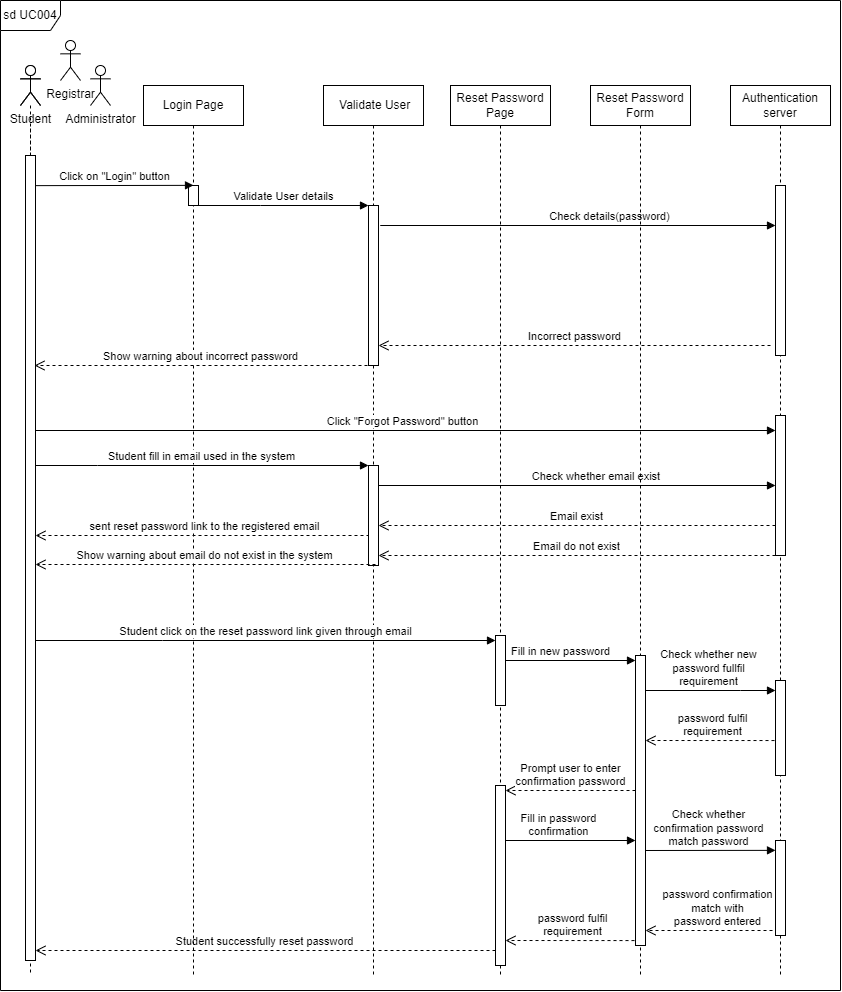

The diagram above was exported from draw.io. Its source (the exported page's mxGraphModel, read from the mxfile embedded in the PNG):
<mxGraphModel dx="372" dy="438" grid="1" gridSize="10" guides="1" tooltips="1" connect="1" arrows="1" fold="1" page="1" pageScale="1" pageWidth="850" pageHeight="1100" math="0" shadow="0">
  <root>
    <mxCell id="0" />
    <mxCell id="1" parent="0" />
    <mxCell id="H6BSRhT5p3bpDSnNyPgS-28" value="password fulfil&lt;br&gt;requirement" style="html=1;verticalAlign=bottom;endArrow=open;dashed=1;endSize=8;edgeStyle=elbowEdgeStyle;elbow=vertical;curved=0;rounded=0;exitX=0.5;exitY=0.983;exitDx=0;exitDy=0;exitPerimeter=0;" parent="1" edge="1" target="H6BSRhT5p3bpDSnNyPgS-18" source="H6BSRhT5p3bpDSnNyPgS-12">
      <mxGeometry x="0.0053" relative="1" as="geometry">
        <mxPoint x="520" y="970" as="targetPoint" />
        <Array as="points">
          <mxPoint x="641" y="970" />
          <mxPoint x="684" y="980" />
          <mxPoint x="754" y="950" />
          <mxPoint x="551" y="899.5" />
          <mxPoint x="681" y="959.5" />
          <mxPoint x="606" y="979.5" />
          <mxPoint x="596" y="909.5" />
          <mxPoint x="629" y="859.5" />
        </Array>
        <mxPoint x="641" y="970" as="sourcePoint" />
        <mxPoint as="offset" />
      </mxGeometry>
    </mxCell>
    <mxCell id="H6BSRhT5p3bpDSnNyPgS-22" value="&lt;br&gt;password confirmation &lt;br&gt;match with &lt;br&gt;password entered" style="html=1;verticalAlign=bottom;endArrow=open;dashed=1;endSize=8;edgeStyle=elbowEdgeStyle;elbow=vertical;curved=0;rounded=0;exitX=0.5;exitY=0.842;exitDx=0;exitDy=0;exitPerimeter=0;" parent="1" source="H6BSRhT5p3bpDSnNyPgS-23" target="H6BSRhT5p3bpDSnNyPgS-12" edge="1">
      <mxGeometry x="0.0053" relative="1" as="geometry">
        <mxPoint x="650" y="960.25" as="targetPoint" />
        <Array as="points">
          <mxPoint x="725" y="960" />
          <mxPoint x="768" y="990" />
          <mxPoint x="838" y="960" />
          <mxPoint x="635" y="909.5" />
          <mxPoint x="765" y="969.5" />
          <mxPoint x="690" y="989.5" />
          <mxPoint x="680" y="919.5" />
          <mxPoint x="713" y="869.5" />
        </Array>
        <mxPoint x="775" y="960" as="sourcePoint" />
        <mxPoint as="offset" />
      </mxGeometry>
    </mxCell>
    <mxCell id="H6BSRhT5p3bpDSnNyPgS-25" value="Student successfully reset password" style="html=1;verticalAlign=bottom;endArrow=open;dashed=1;endSize=8;edgeStyle=elbowEdgeStyle;elbow=vertical;curved=0;rounded=0;" parent="1" edge="1">
      <mxGeometry x="0.0053" relative="1" as="geometry">
        <mxPoint x="45" y="980" as="targetPoint" />
        <Array as="points">
          <mxPoint x="505" y="980" />
          <mxPoint x="548" y="990" />
          <mxPoint x="618" y="960" />
          <mxPoint x="415" y="909.5" />
          <mxPoint x="545" y="969.5" />
          <mxPoint x="470" y="989.5" />
          <mxPoint x="460" y="919.5" />
          <mxPoint x="493" y="869.5" />
        </Array>
        <mxPoint x="505" y="980" as="sourcePoint" />
        <mxPoint as="offset" />
      </mxGeometry>
    </mxCell>
    <mxCell id="H6BSRhT5p3bpDSnNyPgS-20" value="Check whether &lt;br&gt;confirmation password &lt;br&gt;match password" style="html=1;verticalAlign=bottom;endArrow=block;edgeStyle=elbowEdgeStyle;elbow=vertical;curved=0;rounded=0;" parent="1" target="H6BSRhT5p3bpDSnNyPgS-23" edge="1">
      <mxGeometry x="0.004" width="80" relative="1" as="geometry">
        <mxPoint x="650" y="880" as="sourcePoint" />
        <mxPoint x="780" y="890" as="targetPoint" />
        <Array as="points" />
        <mxPoint as="offset" />
      </mxGeometry>
    </mxCell>
    <mxCell id="H6BSRhT5p3bpDSnNyPgS-16" value="password fulfil&lt;br&gt;requirement" style="html=1;verticalAlign=bottom;endArrow=open;dashed=1;endSize=8;edgeStyle=elbowEdgeStyle;elbow=vertical;curved=0;rounded=0;exitX=0.5;exitY=0.632;exitDx=0;exitDy=0;exitPerimeter=0;" parent="1" source="H6BSRhT5p3bpDSnNyPgS-14" target="H6BSRhT5p3bpDSnNyPgS-12" edge="1">
      <mxGeometry x="0.0053" relative="1" as="geometry">
        <mxPoint x="660" y="800" as="targetPoint" />
        <Array as="points">
          <mxPoint x="730" y="770" />
          <mxPoint x="773" y="800" />
          <mxPoint x="843" y="770" />
          <mxPoint x="640" y="719.5" />
          <mxPoint x="770" y="779.5" />
          <mxPoint x="695" y="799.5" />
          <mxPoint x="685" y="729.5" />
          <mxPoint x="718" y="679.5" />
        </Array>
        <mxPoint x="780" y="770" as="sourcePoint" />
        <mxPoint as="offset" />
      </mxGeometry>
    </mxCell>
    <mxCell id="H6BSRhT5p3bpDSnNyPgS-19" value="Fill in password &lt;br&gt;confirmation" style="html=1;verticalAlign=bottom;endArrow=block;edgeStyle=elbowEdgeStyle;elbow=vertical;curved=0;rounded=0;" parent="1" target="H6BSRhT5p3bpDSnNyPgS-12" edge="1">
      <mxGeometry x="0.004" width="80" relative="1" as="geometry">
        <mxPoint x="510" y="851" as="sourcePoint" />
        <mxPoint x="630" y="851" as="targetPoint" />
        <Array as="points">
          <mxPoint x="620" y="870" />
          <mxPoint x="600" y="851" />
        </Array>
        <mxPoint as="offset" />
      </mxGeometry>
    </mxCell>
    <mxCell id="H6BSRhT5p3bpDSnNyPgS-15" value="Check whether new&lt;br&gt;password fullfil &lt;br&gt;requirement" style="html=1;verticalAlign=bottom;endArrow=block;edgeStyle=elbowEdgeStyle;elbow=vertical;curved=0;rounded=0;" parent="1" source="H6BSRhT5p3bpDSnNyPgS-11" target="H6BSRhT5p3bpDSnNyPgS-14" edge="1">
      <mxGeometry x="0.004" width="80" relative="1" as="geometry">
        <mxPoint x="670" y="720" as="sourcePoint" />
        <mxPoint x="790" y="720" as="targetPoint" />
        <Array as="points">
          <mxPoint x="750" y="720" />
        </Array>
        <mxPoint as="offset" />
      </mxGeometry>
    </mxCell>
    <mxCell id="H6BSRhT5p3bpDSnNyPgS-13" value="Fill in new password" style="html=1;verticalAlign=bottom;endArrow=block;edgeStyle=elbowEdgeStyle;elbow=vertical;curved=0;rounded=0;exitX=0.5;exitY=0.127;exitDx=0;exitDy=0;exitPerimeter=0;" parent="1" source="H6BSRhT5p3bpDSnNyPgS-8" target="H6BSRhT5p3bpDSnNyPgS-12" edge="1">
      <mxGeometry x="0.004" width="80" relative="1" as="geometry">
        <mxPoint x="520" y="690" as="sourcePoint" />
        <mxPoint x="640" y="680" as="targetPoint" />
        <Array as="points">
          <mxPoint x="590" y="690" />
        </Array>
        <mxPoint as="offset" />
      </mxGeometry>
    </mxCell>
    <mxCell id="H6BSRhT5p3bpDSnNyPgS-6" value="Reset Password Page" style="shape=umlLifeline;perimeter=lifelinePerimeter;whiteSpace=wrap;html=1;container=1;dropTarget=0;collapsible=0;recursiveResize=0;outlineConnect=0;portConstraint=eastwest;newEdgeStyle={&quot;edgeStyle&quot;:&quot;elbowEdgeStyle&quot;,&quot;elbow&quot;:&quot;vertical&quot;,&quot;curved&quot;:0,&quot;rounded&quot;:0};" parent="1" vertex="1">
      <mxGeometry x="460" y="115" width="100" height="890" as="geometry" />
    </mxCell>
    <mxCell id="H6BSRhT5p3bpDSnNyPgS-8" value="" style="html=1;points=[];perimeter=orthogonalPerimeter;outlineConnect=0;targetShapes=umlLifeline;portConstraint=eastwest;newEdgeStyle={&quot;edgeStyle&quot;:&quot;elbowEdgeStyle&quot;,&quot;elbow&quot;:&quot;vertical&quot;,&quot;curved&quot;:0,&quot;rounded&quot;:0};" parent="H6BSRhT5p3bpDSnNyPgS-6" vertex="1">
      <mxGeometry x="45" y="550" width="10" height="70" as="geometry" />
    </mxCell>
    <mxCell id="H6BSRhT5p3bpDSnNyPgS-18" value="" style="html=1;points=[];perimeter=orthogonalPerimeter;outlineConnect=0;targetShapes=umlLifeline;portConstraint=eastwest;newEdgeStyle={&quot;edgeStyle&quot;:&quot;elbowEdgeStyle&quot;,&quot;elbow&quot;:&quot;vertical&quot;,&quot;curved&quot;:0,&quot;rounded&quot;:0};" parent="H6BSRhT5p3bpDSnNyPgS-6" vertex="1">
      <mxGeometry x="45" y="700" width="10" height="180" as="geometry" />
    </mxCell>
    <mxCell id="7zt48MkTeC1z5JekWczL-42" value="" style="shape=umlLifeline;perimeter=lifelinePerimeter;whiteSpace=wrap;html=1;container=1;dropTarget=0;collapsible=0;recursiveResize=0;outlineConnect=0;portConstraint=eastwest;newEdgeStyle={&quot;edgeStyle&quot;:&quot;elbowEdgeStyle&quot;,&quot;elbow&quot;:&quot;vertical&quot;,&quot;curved&quot;:0,&quot;rounded&quot;:0};participant=umlActor;" parent="1" vertex="1">
      <mxGeometry x="30" y="95" width="20" height="910" as="geometry" />
    </mxCell>
    <mxCell id="7zt48MkTeC1z5JekWczL-9" value="Login Page" style="shape=umlLifeline;perimeter=lifelinePerimeter;whiteSpace=wrap;html=1;container=0;dropTarget=0;collapsible=0;recursiveResize=0;outlineConnect=0;portConstraint=eastwest;newEdgeStyle={&quot;edgeStyle&quot;:&quot;elbowEdgeStyle&quot;,&quot;elbow&quot;:&quot;vertical&quot;,&quot;curved&quot;:0,&quot;rounded&quot;:0};" parent="1" vertex="1">
      <mxGeometry x="153" y="115" width="100" height="890" as="geometry" />
    </mxCell>
    <mxCell id="7zt48MkTeC1z5JekWczL-10" value="" style="html=1;points=[];perimeter=orthogonalPerimeter;outlineConnect=0;targetShapes=umlLifeline;portConstraint=eastwest;newEdgeStyle={&quot;edgeStyle&quot;:&quot;elbowEdgeStyle&quot;,&quot;elbow&quot;:&quot;vertical&quot;,&quot;curved&quot;:0,&quot;rounded&quot;:0};" parent="7zt48MkTeC1z5JekWczL-9" vertex="1">
      <mxGeometry x="45" y="100" width="10" height="20" as="geometry" />
    </mxCell>
    <mxCell id="7zt48MkTeC1z5JekWczL-11" value="&amp;nbsp;Validate User" style="shape=umlLifeline;perimeter=lifelinePerimeter;whiteSpace=wrap;html=1;container=0;dropTarget=0;collapsible=0;recursiveResize=0;outlineConnect=0;portConstraint=eastwest;newEdgeStyle={&quot;edgeStyle&quot;:&quot;elbowEdgeStyle&quot;,&quot;elbow&quot;:&quot;vertical&quot;,&quot;curved&quot;:0,&quot;rounded&quot;:0};" parent="1" vertex="1">
      <mxGeometry x="333" y="115" width="100" height="890" as="geometry" />
    </mxCell>
    <mxCell id="7zt48MkTeC1z5JekWczL-12" value="" style="html=1;points=[];perimeter=orthogonalPerimeter;outlineConnect=0;targetShapes=umlLifeline;portConstraint=eastwest;newEdgeStyle={&quot;edgeStyle&quot;:&quot;elbowEdgeStyle&quot;,&quot;elbow&quot;:&quot;vertical&quot;,&quot;curved&quot;:0,&quot;rounded&quot;:0};" parent="7zt48MkTeC1z5JekWczL-11" vertex="1">
      <mxGeometry x="45" y="120" width="10" height="160" as="geometry" />
    </mxCell>
    <mxCell id="7zt48MkTeC1z5JekWczL-15" value="Show warning about incorrect password" style="html=1;verticalAlign=bottom;endArrow=open;dashed=1;endSize=8;edgeStyle=elbowEdgeStyle;elbow=vertical;curved=0;rounded=0;" parent="1" edge="1">
      <mxGeometry x="0.0034" relative="1" as="geometry">
        <mxPoint x="44" y="395" as="targetPoint" />
        <Array as="points">
          <mxPoint x="224" y="395" />
          <mxPoint x="354" y="455" />
          <mxPoint x="279" y="475" />
          <mxPoint x="269" y="405" />
          <mxPoint x="302" y="355" />
        </Array>
        <mxPoint x="377" y="395" as="sourcePoint" />
        <mxPoint as="offset" />
      </mxGeometry>
    </mxCell>
    <mxCell id="7zt48MkTeC1z5JekWczL-16" value="Student" style="shape=umlActor;verticalLabelPosition=bottom;verticalAlign=top;html=1;" parent="1" vertex="1">
      <mxGeometry x="30" y="95" width="20" height="40" as="geometry" />
    </mxCell>
    <mxCell id="7zt48MkTeC1z5JekWczL-17" value="" style="html=1;points=[];perimeter=orthogonalPerimeter;outlineConnect=0;targetShapes=umlLifeline;portConstraint=eastwest;newEdgeStyle={&quot;edgeStyle&quot;:&quot;elbowEdgeStyle&quot;,&quot;elbow&quot;:&quot;vertical&quot;,&quot;curved&quot;:0,&quot;rounded&quot;:0};" parent="1" vertex="1">
      <mxGeometry x="35" y="185" width="10" height="805" as="geometry" />
    </mxCell>
    <mxCell id="7zt48MkTeC1z5JekWczL-18" value="" style="endArrow=none;dashed=1;html=1;rounded=0;" parent="1" source="7zt48MkTeC1z5JekWczL-17" edge="1">
      <mxGeometry width="50" height="50" relative="1" as="geometry">
        <mxPoint x="60" y="185" as="sourcePoint" />
        <mxPoint x="40" y="155" as="targetPoint" />
      </mxGeometry>
    </mxCell>
    <mxCell id="7zt48MkTeC1z5JekWczL-20" value="Click on &quot;Login&quot; button" style="html=1;verticalAlign=bottom;endArrow=block;edgeStyle=elbowEdgeStyle;elbow=vertical;curved=0;rounded=0;" parent="1" target="7zt48MkTeC1z5JekWczL-10" edge="1">
      <mxGeometry x="-0.0003" width="80" relative="1" as="geometry">
        <mxPoint x="45" y="215.13" as="sourcePoint" />
        <mxPoint x="190" y="215" as="targetPoint" />
        <mxPoint as="offset" />
      </mxGeometry>
    </mxCell>
    <mxCell id="7zt48MkTeC1z5JekWczL-21" value="Validate User details" style="html=1;verticalAlign=bottom;endArrow=block;edgeStyle=elbowEdgeStyle;elbow=vertical;curved=0;rounded=0;" parent="1" source="7zt48MkTeC1z5JekWczL-10" target="7zt48MkTeC1z5JekWczL-12" edge="1">
      <mxGeometry width="80" relative="1" as="geometry">
        <mxPoint x="220" y="235" as="sourcePoint" />
        <mxPoint x="300" y="235" as="targetPoint" />
        <Array as="points">
          <mxPoint x="270" y="235" />
        </Array>
      </mxGeometry>
    </mxCell>
    <mxCell id="7zt48MkTeC1z5JekWczL-22" value="Authentication server" style="shape=umlLifeline;perimeter=lifelinePerimeter;whiteSpace=wrap;html=1;container=1;dropTarget=0;collapsible=0;recursiveResize=0;outlineConnect=0;portConstraint=eastwest;newEdgeStyle={&quot;edgeStyle&quot;:&quot;elbowEdgeStyle&quot;,&quot;elbow&quot;:&quot;vertical&quot;,&quot;curved&quot;:0,&quot;rounded&quot;:0};" parent="1" vertex="1">
      <mxGeometry x="740" y="115" width="100" height="890" as="geometry" />
    </mxCell>
    <mxCell id="7zt48MkTeC1z5JekWczL-23" value="" style="html=1;points=[];perimeter=orthogonalPerimeter;outlineConnect=0;targetShapes=umlLifeline;portConstraint=eastwest;newEdgeStyle={&quot;edgeStyle&quot;:&quot;elbowEdgeStyle&quot;,&quot;elbow&quot;:&quot;vertical&quot;,&quot;curved&quot;:0,&quot;rounded&quot;:0};" parent="7zt48MkTeC1z5JekWczL-22" vertex="1">
      <mxGeometry x="45" y="100" width="10" height="170" as="geometry" />
    </mxCell>
    <mxCell id="QVPMWKWmIY4i29W0d4tK-13" value="" style="html=1;points=[];perimeter=orthogonalPerimeter;outlineConnect=0;targetShapes=umlLifeline;portConstraint=eastwest;newEdgeStyle={&quot;edgeStyle&quot;:&quot;elbowEdgeStyle&quot;,&quot;elbow&quot;:&quot;vertical&quot;,&quot;curved&quot;:0,&quot;rounded&quot;:0};" parent="7zt48MkTeC1z5JekWczL-22" vertex="1">
      <mxGeometry x="45" y="330" width="10" height="140" as="geometry" />
    </mxCell>
    <mxCell id="H6BSRhT5p3bpDSnNyPgS-14" value="" style="html=1;points=[];perimeter=orthogonalPerimeter;outlineConnect=0;targetShapes=umlLifeline;portConstraint=eastwest;newEdgeStyle={&quot;edgeStyle&quot;:&quot;elbowEdgeStyle&quot;,&quot;elbow&quot;:&quot;vertical&quot;,&quot;curved&quot;:0,&quot;rounded&quot;:0};" parent="7zt48MkTeC1z5JekWczL-22" vertex="1">
      <mxGeometry x="45" y="595" width="10" height="95" as="geometry" />
    </mxCell>
    <mxCell id="H6BSRhT5p3bpDSnNyPgS-23" value="" style="html=1;points=[];perimeter=orthogonalPerimeter;outlineConnect=0;targetShapes=umlLifeline;portConstraint=eastwest;newEdgeStyle={&quot;edgeStyle&quot;:&quot;elbowEdgeStyle&quot;,&quot;elbow&quot;:&quot;vertical&quot;,&quot;curved&quot;:0,&quot;rounded&quot;:0};" parent="7zt48MkTeC1z5JekWczL-22" vertex="1">
      <mxGeometry x="45" y="755" width="10" height="95" as="geometry" />
    </mxCell>
    <mxCell id="7zt48MkTeC1z5JekWczL-24" value="Check details(password)" style="html=1;verticalAlign=bottom;endArrow=block;edgeStyle=elbowEdgeStyle;elbow=vertical;curved=0;rounded=0;" parent="1" target="7zt48MkTeC1z5JekWczL-23" edge="1">
      <mxGeometry x="0.2424" width="80" relative="1" as="geometry">
        <mxPoint x="433" y="255" as="sourcePoint" />
        <mxPoint x="513" y="255.32999999999998" as="targetPoint" />
        <Array as="points">
          <mxPoint x="390" y="255" />
        </Array>
        <mxPoint as="offset" />
      </mxGeometry>
    </mxCell>
    <mxCell id="7zt48MkTeC1z5JekWczL-27" value="Incorrect password" style="html=1;verticalAlign=bottom;endArrow=open;dashed=1;endSize=8;edgeStyle=elbowEdgeStyle;elbow=vertical;curved=0;rounded=0;" parent="1" target="7zt48MkTeC1z5JekWczL-12" edge="1">
      <mxGeometry x="-0.0005" relative="1" as="geometry">
        <mxPoint x="780" y="375" as="sourcePoint" />
        <mxPoint x="394" y="425" as="targetPoint" />
        <Array as="points">
          <mxPoint x="485" y="375" />
          <mxPoint x="525" y="395" />
          <mxPoint x="496" y="425" />
        </Array>
        <mxPoint as="offset" />
      </mxGeometry>
    </mxCell>
    <mxCell id="7zt48MkTeC1z5JekWczL-28" value="sd UC004" style="shape=umlFrame;whiteSpace=wrap;html=1;pointerEvents=0;" parent="1" vertex="1">
      <mxGeometry x="10" y="30" width="840" height="990" as="geometry" />
    </mxCell>
    <mxCell id="pWfh0Ba7UxuKThXCDqik-1" value="Click &quot;Forgot Password&quot; button" style="html=1;verticalAlign=bottom;endArrow=block;edgeStyle=elbowEdgeStyle;elbow=vertical;curved=0;rounded=0;" parent="1" target="QVPMWKWmIY4i29W0d4tK-13" edge="1">
      <mxGeometry x="-0.0003" width="80" relative="1" as="geometry">
        <mxPoint x="45" y="455.13" as="sourcePoint" />
        <mxPoint x="770" y="460" as="targetPoint" />
        <mxPoint as="offset" />
        <Array as="points">
          <mxPoint x="410" y="460" />
        </Array>
      </mxGeometry>
    </mxCell>
    <mxCell id="pWfh0Ba7UxuKThXCDqik-2" value="sent reset password link to the registered email" style="html=1;verticalAlign=bottom;endArrow=open;dashed=1;endSize=8;edgeStyle=elbowEdgeStyle;elbow=vertical;curved=0;rounded=0;" parent="1" target="7zt48MkTeC1z5JekWczL-17" edge="1">
      <mxGeometry x="0.0034" relative="1" as="geometry">
        <mxPoint x="72" y="514.5" as="targetPoint" />
        <Array as="points">
          <mxPoint x="315" y="565" />
          <mxPoint x="315" y="555" />
          <mxPoint x="385" y="595" />
          <mxPoint x="455" y="565" />
          <mxPoint x="252" y="514.5" />
          <mxPoint x="382" y="574.5" />
          <mxPoint x="307" y="594.5" />
          <mxPoint x="297" y="524.5" />
          <mxPoint x="330" y="474.5" />
        </Array>
        <mxPoint x="385" y="565" as="sourcePoint" />
        <mxPoint as="offset" />
      </mxGeometry>
    </mxCell>
    <mxCell id="pWfh0Ba7UxuKThXCDqik-4" value="" style="html=1;points=[];perimeter=orthogonalPerimeter;outlineConnect=0;targetShapes=umlLifeline;portConstraint=eastwest;newEdgeStyle={&quot;edgeStyle&quot;:&quot;elbowEdgeStyle&quot;,&quot;elbow&quot;:&quot;vertical&quot;,&quot;curved&quot;:0,&quot;rounded&quot;:0};" parent="1" vertex="1">
      <mxGeometry x="378" y="495" width="10" height="100" as="geometry" />
    </mxCell>
    <mxCell id="pWfh0Ba7UxuKThXCDqik-10" value="Student fill in email used in the system" style="html=1;verticalAlign=bottom;endArrow=block;edgeStyle=elbowEdgeStyle;elbow=vertical;curved=0;rounded=0;" parent="1" target="pWfh0Ba7UxuKThXCDqik-4" edge="1">
      <mxGeometry width="80" relative="1" as="geometry">
        <mxPoint x="45" y="495" as="sourcePoint" />
        <mxPoint x="215" y="495" as="targetPoint" />
        <Array as="points">
          <mxPoint x="107" y="495" />
        </Array>
      </mxGeometry>
    </mxCell>
    <mxCell id="pWfh0Ba7UxuKThXCDqik-13" value="Check whether email exist&amp;nbsp;" style="html=1;verticalAlign=bottom;endArrow=block;edgeStyle=elbowEdgeStyle;elbow=vertical;curved=0;rounded=0;" parent="1" target="QVPMWKWmIY4i29W0d4tK-13" edge="1">
      <mxGeometry x="0.1833" width="80" relative="1" as="geometry">
        <mxPoint x="428" y="515" as="sourcePoint" />
        <mxPoint x="770" y="515" as="targetPoint" />
        <Array as="points">
          <mxPoint x="388" y="515" />
        </Array>
        <mxPoint as="offset" />
      </mxGeometry>
    </mxCell>
    <mxCell id="pWfh0Ba7UxuKThXCDqik-14" value="Email exist" style="html=1;verticalAlign=bottom;endArrow=open;dashed=1;endSize=8;edgeStyle=elbowEdgeStyle;elbow=vertical;curved=0;rounded=0;" parent="1" source="QVPMWKWmIY4i29W0d4tK-13" edge="1">
      <mxGeometry x="-0.0005" relative="1" as="geometry">
        <mxPoint x="585" y="555" as="sourcePoint" />
        <mxPoint x="388" y="555" as="targetPoint" />
        <Array as="points">
          <mxPoint x="485" y="555" />
          <mxPoint x="525" y="575" />
          <mxPoint x="496" y="605" />
        </Array>
        <mxPoint as="offset" />
      </mxGeometry>
    </mxCell>
    <mxCell id="pWfh0Ba7UxuKThXCDqik-16" value="Show warning about email do not exist in the system" style="html=1;verticalAlign=bottom;endArrow=open;dashed=1;endSize=8;edgeStyle=elbowEdgeStyle;elbow=vertical;curved=0;rounded=0;" parent="1" edge="1">
      <mxGeometry x="0.0037" relative="1" as="geometry">
        <mxPoint x="45" y="594" as="targetPoint" />
        <Array as="points">
          <mxPoint x="385" y="594" />
          <mxPoint x="455" y="564" />
          <mxPoint x="252" y="513.5" />
          <mxPoint x="382" y="573.5" />
          <mxPoint x="307" y="593.5" />
          <mxPoint x="297" y="523.5" />
          <mxPoint x="330" y="473.5" />
        </Array>
        <mxPoint x="385" y="594" as="sourcePoint" />
        <mxPoint as="offset" />
      </mxGeometry>
    </mxCell>
    <mxCell id="pWfh0Ba7UxuKThXCDqik-19" value="Email do not exist" style="html=1;verticalAlign=bottom;endArrow=open;dashed=1;endSize=8;edgeStyle=elbowEdgeStyle;elbow=vertical;curved=0;rounded=0;" parent="1" source="QVPMWKWmIY4i29W0d4tK-13" edge="1">
      <mxGeometry x="-0.0005" relative="1" as="geometry">
        <mxPoint x="780" y="585" as="sourcePoint" />
        <mxPoint x="388" y="585" as="targetPoint" />
        <Array as="points">
          <mxPoint x="485" y="585" />
          <mxPoint x="525" y="605" />
          <mxPoint x="496" y="635" />
        </Array>
        <mxPoint as="offset" />
      </mxGeometry>
    </mxCell>
    <mxCell id="H6BSRhT5p3bpDSnNyPgS-9" value="Student click on the reset password link given through email" style="html=1;verticalAlign=bottom;endArrow=block;edgeStyle=elbowEdgeStyle;elbow=vertical;curved=0;rounded=0;" parent="1" source="7zt48MkTeC1z5JekWczL-17" target="H6BSRhT5p3bpDSnNyPgS-8" edge="1">
      <mxGeometry width="80" relative="1" as="geometry">
        <mxPoint x="50" y="670" as="sourcePoint" />
        <mxPoint x="720" y="670" as="targetPoint" />
        <Array as="points">
          <mxPoint x="172" y="670" />
        </Array>
      </mxGeometry>
    </mxCell>
    <mxCell id="H6BSRhT5p3bpDSnNyPgS-11" value="Reset Password Form" style="shape=umlLifeline;perimeter=lifelinePerimeter;whiteSpace=wrap;html=1;container=1;dropTarget=0;collapsible=0;recursiveResize=0;outlineConnect=0;portConstraint=eastwest;newEdgeStyle={&quot;edgeStyle&quot;:&quot;elbowEdgeStyle&quot;,&quot;elbow&quot;:&quot;vertical&quot;,&quot;curved&quot;:0,&quot;rounded&quot;:0};" parent="1" vertex="1">
      <mxGeometry x="600" y="115" width="100" height="890" as="geometry" />
    </mxCell>
    <mxCell id="H6BSRhT5p3bpDSnNyPgS-12" value="" style="html=1;points=[];perimeter=orthogonalPerimeter;outlineConnect=0;targetShapes=umlLifeline;portConstraint=eastwest;newEdgeStyle={&quot;edgeStyle&quot;:&quot;elbowEdgeStyle&quot;,&quot;elbow&quot;:&quot;vertical&quot;,&quot;curved&quot;:0,&quot;rounded&quot;:0};" parent="H6BSRhT5p3bpDSnNyPgS-11" vertex="1">
      <mxGeometry x="45" y="570" width="10" height="290" as="geometry" />
    </mxCell>
    <mxCell id="H6BSRhT5p3bpDSnNyPgS-30" value="Prompt user to enter &lt;br&gt;confirmation password" style="html=1;verticalAlign=bottom;endArrow=open;dashed=1;endSize=8;edgeStyle=elbowEdgeStyle;elbow=vertical;curved=0;rounded=0;exitX=0.5;exitY=0.632;exitDx=0;exitDy=0;exitPerimeter=0;" parent="1" target="H6BSRhT5p3bpDSnNyPgS-18" edge="1">
      <mxGeometry x="0.0053" relative="1" as="geometry">
        <mxPoint x="510" y="820" as="targetPoint" />
        <Array as="points">
          <mxPoint x="585" y="820" />
          <mxPoint x="628" y="850" />
          <mxPoint x="698" y="820" />
          <mxPoint x="495" y="769.5" />
          <mxPoint x="625" y="829.5" />
          <mxPoint x="550" y="849.5" />
          <mxPoint x="540" y="779.5" />
          <mxPoint x="573" y="729.5" />
        </Array>
        <mxPoint x="645" y="820" as="sourcePoint" />
        <mxPoint as="offset" />
      </mxGeometry>
    </mxCell>
    <mxCell id="3hM8zGqEwsEhQxWOjq04-1" value="Administrator" style="shape=umlActor;verticalLabelPosition=bottom;verticalAlign=top;html=1;" parent="1" vertex="1">
      <mxGeometry x="100" y="95" width="20" height="40" as="geometry" />
    </mxCell>
    <mxCell id="3hM8zGqEwsEhQxWOjq04-4" value="Registrar" style="shape=umlActor;verticalLabelPosition=bottom;verticalAlign=top;html=1;" parent="1" vertex="1">
      <mxGeometry x="70" y="70" width="20" height="40" as="geometry" />
    </mxCell>
  </root>
</mxGraphModel>